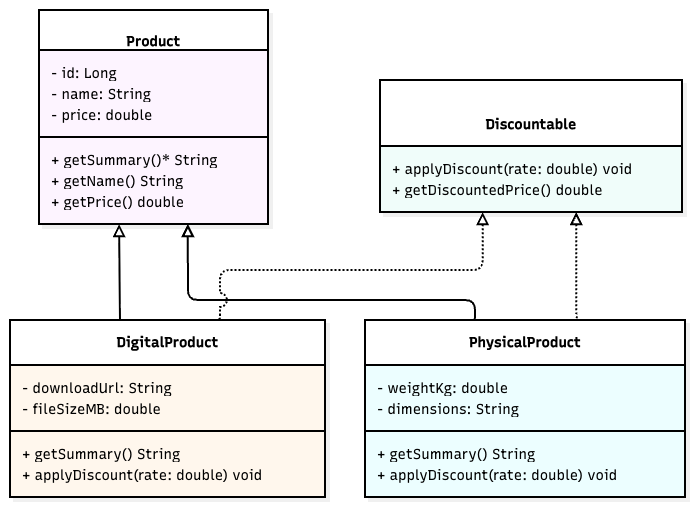

The diagram above was exported from draw.io. Its source (the exported page's mxGraphModel, read from the mxfile embedded in the PNG):
<mxGraphModel dx="1086" dy="749" grid="1" gridSize="10" guides="1" tooltips="1" connect="1" arrows="1" fold="1" page="1" pageScale="1" pageWidth="827" pageHeight="1169" math="0" shadow="0">
  <root>
    <mxCell id="0" />
    <mxCell id="1" parent="0" />
    <UserObject label="" mermaidData="{&#10;  &quot;data&quot;: &quot;classDiagram\n  class Product {\n    &lt;&lt;abstract&gt;&gt;\n    - id: Long\n    - name: String\n    - price: double\n    + getSummary()* String\n    + getName() String\n    + getPrice() double\n  }\n  class Discountable {\n    &lt;&lt;interface&gt;&gt;\n    + applyDiscount(rate: double) void\n    + getDiscountedPrice() double\n  }\n  class DigitalProduct {\n    - downloadUrl: String\n    - fileSizeMB: double\n    + getSummary() String\n    + applyDiscount(rate: double) void\n  }\n  class PhysicalProduct {\n    - weightKg: double\n    - dimensions: String\n    + getSummary() String\n    + applyDiscount(rate: double) void\n  }\n  \n  Product &lt;|-- DigitalProduct\n  Product &lt;|-- PhysicalProduct\n  Discountable &lt;|.. DigitalProduct\n  Discountable &lt;|.. PhysicalProduct&quot;,&#10;  &quot;config&quot;: null,&#10;  &quot;version&quot;: &quot;12&quot;&#10;}" id="CCyxuQv0iWcf7P0XjWMW-1">
      <mxCell connectable="0" parent="1" style="group;transparentBounds=1;editIcon=1;lockedGroup=0;groupPadding=10;fillColor=light-dark(transparent,#000000);" vertex="1">
        <mxGeometry as="geometry" />
      </mxCell>
    </UserObject>
    <UserObject label="&lt;b&gt;Product&lt;/b&gt;" mermaidId="n:Product" mermaidBaseStyle="swimlane;html=1;fontStyle=1;fontSize=16;align=center;verticalAlign=middle;horizontal=1;childLayout=stackLayout;startSize=66;horizontalStack=0;resizeParent=1;resizeParentMax=0;resizeLast=0;collapsible=0;marginTop=12;marginBottom=12;stackSpacing=0;swimlaneFillColor=#FDF4FF;whiteSpace=wrap;spacingTop=24;fillColor=#FDF4FF;strokeColor=#E879F9;fontColor=#28253D;fontFamily=Recursive;strokeWidth=2;shadow=1;shadowColor=#000000;shadowOffsetX=4;shadowOffsetY=4;shadowBlur=0;shadowOpacity=6;" mermaidBaseValue="&lt;b&gt;Product&lt;/b&gt;" id="CCyxuQv0iWcf7P0XjWMW-2">
      <mxCell parent="CCyxuQv0iWcf7P0XjWMW-1" style="swimlane;html=1;fontStyle=1;fontSize=14;align=center;verticalAlign=middle;horizontal=1;childLayout=stackLayout;startSize=40;horizontalStack=0;resizeParent=1;resizeParentMax=0;resizeLast=0;collapsible=0;marginTop=12;marginBottom=12;stackSpacing=0;swimlaneFillColor=light-dark(#FDF4FF,#000000);whiteSpace=wrap;spacingTop=24;fontFamily=Recursive;strokeWidth=2;shadow=1;shadowColor=#000000;shadowOffsetX=4;shadowOffsetY=4;shadowBlur=0;shadowOpacity=6;fontSource=https%3A%2F%2Ffonts.googleapis.com%2Fcss%3Ffamily%3DRecursive;fillColor=light-dark(#FFFFFF,#000000);" vertex="1">
        <mxGeometry height="214" width="229" x="59" y="20" as="geometry" />
      </mxCell>
    </UserObject>
    <mxCell id="CCyxuQv0iWcf7P0XjWMW-4" parent="CCyxuQv0iWcf7P0XjWMW-2" style="text;fontSize=14;align=left;verticalAlign=middle;spacingLeft=10;spacingRight=12;spacingBottom=2;overflow=hidden;rotatable=0;points=[[0,0.5],[1,0.5]];portConstraint=eastwest;fontFamily=Recursive;fontSource=https%3A%2F%2Ffonts.googleapis.com%2Fcss%3Ffamily%3DRecursive;" value="- id: Long" vertex="1">
      <mxGeometry height="21" width="229" y="52" as="geometry" />
    </mxCell>
    <mxCell id="CCyxuQv0iWcf7P0XjWMW-5" parent="CCyxuQv0iWcf7P0XjWMW-2" style="text;fontSize=14;align=left;verticalAlign=middle;spacingLeft=10;spacingRight=12;spacingBottom=2;overflow=hidden;rotatable=0;points=[[0,0.5],[1,0.5]];portConstraint=eastwest;fontFamily=Recursive;fontSource=https%3A%2F%2Ffonts.googleapis.com%2Fcss%3Ffamily%3DRecursive;" value="- name: String" vertex="1">
      <mxGeometry height="21" width="229" y="73" as="geometry" />
    </mxCell>
    <mxCell id="CCyxuQv0iWcf7P0XjWMW-6" parent="CCyxuQv0iWcf7P0XjWMW-2" style="text;fontSize=14;align=left;verticalAlign=middle;spacingLeft=10;spacingRight=12;spacingBottom=2;overflow=hidden;rotatable=0;points=[[0,0.5],[1,0.5]];portConstraint=eastwest;fontFamily=Recursive;fontSource=https%3A%2F%2Ffonts.googleapis.com%2Fcss%3Ffamily%3DRecursive;" value="- price: double" vertex="1">
      <mxGeometry height="21" width="229" y="94" as="geometry" />
    </mxCell>
    <mxCell id="CCyxuQv0iWcf7P0XjWMW-7" parent="CCyxuQv0iWcf7P0XjWMW-2" style="line;strokeWidth=2;spacingLeft=3;spacingRight=3;rotatable=0;points=[];" vertex="1">
      <mxGeometry height="24" width="229" y="115" as="geometry" />
    </mxCell>
    <mxCell id="CCyxuQv0iWcf7P0XjWMW-8" parent="CCyxuQv0iWcf7P0XjWMW-2" style="text;fontSize=14;align=left;verticalAlign=middle;spacingLeft=10;spacingRight=12;spacingBottom=2;overflow=hidden;rotatable=0;points=[[0,0.5],[1,0.5]];portConstraint=eastwest;fontFamily=Recursive;fontSource=https%3A%2F%2Ffonts.googleapis.com%2Fcss%3Ffamily%3DRecursive;" value="+ getSummary()* String" vertex="1">
      <mxGeometry height="21" width="229" y="139" as="geometry" />
    </mxCell>
    <mxCell id="CCyxuQv0iWcf7P0XjWMW-9" parent="CCyxuQv0iWcf7P0XjWMW-2" style="text;fontSize=14;align=left;verticalAlign=middle;spacingLeft=10;spacingRight=12;spacingBottom=2;overflow=hidden;rotatable=0;points=[[0,0.5],[1,0.5]];portConstraint=eastwest;fontFamily=Recursive;fontSource=https%3A%2F%2Ffonts.googleapis.com%2Fcss%3Ffamily%3DRecursive;" value="+ getName() String" vertex="1">
      <mxGeometry height="21" width="229" y="160" as="geometry" />
    </mxCell>
    <mxCell id="CCyxuQv0iWcf7P0XjWMW-10" parent="CCyxuQv0iWcf7P0XjWMW-2" style="text;fontSize=14;align=left;verticalAlign=middle;spacingLeft=10;spacingRight=12;spacingBottom=2;overflow=hidden;rotatable=0;points=[[0,0.5],[1,0.5]];portConstraint=eastwest;fontFamily=Recursive;fontSource=https%3A%2F%2Ffonts.googleapis.com%2Fcss%3Ffamily%3DRecursive;" value="+ getPrice() double" vertex="1">
      <mxGeometry height="21" width="229" y="181" as="geometry" />
    </mxCell>
    <UserObject label="&lt;b&gt;Discountable&lt;/b&gt;" mermaidId="n:Discountable" mermaidBaseStyle="swimlane;html=1;fontStyle=1;fontSize=16;align=center;verticalAlign=middle;horizontal=1;childLayout=stackLayout;startSize=66;horizontalStack=0;resizeParent=1;resizeParentMax=0;resizeLast=0;collapsible=0;marginTop=12;marginBottom=12;stackSpacing=0;swimlaneFillColor=#F0FDFA;whiteSpace=wrap;spacingTop=24;fillColor=#F0FDFA;strokeColor=#2DD4BF;fontColor=#28253D;fontFamily=Recursive;strokeWidth=2;shadow=1;shadowColor=#000000;shadowOffsetX=4;shadowOffsetY=4;shadowBlur=0;shadowOpacity=6;" mermaidBaseValue="&lt;b&gt;Discountable&lt;/b&gt;" id="CCyxuQv0iWcf7P0XjWMW-11">
      <mxCell parent="CCyxuQv0iWcf7P0XjWMW-1" style="swimlane;html=1;fontStyle=1;fontSize=14;align=center;verticalAlign=middle;horizontal=1;childLayout=stackLayout;startSize=66;horizontalStack=0;resizeParent=1;resizeParentMax=0;resizeLast=0;collapsible=0;marginTop=12;marginBottom=12;stackSpacing=0;swimlaneFillColor=light-dark(#F0FDFA,#000000);whiteSpace=wrap;spacingTop=24;fontFamily=Recursive;strokeWidth=2;shadow=1;shadowColor=#000000;shadowOffsetX=4;shadowOffsetY=4;shadowBlur=0;shadowOpacity=6;fontSource=https%3A%2F%2Ffonts.googleapis.com%2Fcss%3Ffamily%3DRecursive;fillColor=light-dark(#FFFFFF,#000000);" vertex="1">
        <mxGeometry height="132" width="302" x="400" y="90" as="geometry" />
      </mxCell>
    </UserObject>
    <mxCell id="CCyxuQv0iWcf7P0XjWMW-14" parent="CCyxuQv0iWcf7P0XjWMW-11" style="text;fontSize=14;align=left;verticalAlign=middle;spacingLeft=10;spacingRight=12;spacingBottom=2;overflow=hidden;rotatable=0;points=[[0,0.5],[1,0.5]];portConstraint=eastwest;fontFamily=Recursive;fontSource=https%3A%2F%2Ffonts.googleapis.com%2Fcss%3Ffamily%3DRecursive;" value="+ applyDiscount(rate: double) void" vertex="1">
      <mxGeometry height="21" width="302" y="78" as="geometry" />
    </mxCell>
    <mxCell id="CCyxuQv0iWcf7P0XjWMW-15" parent="CCyxuQv0iWcf7P0XjWMW-11" style="text;fontSize=14;align=left;verticalAlign=middle;spacingLeft=10;spacingRight=12;spacingBottom=2;overflow=hidden;rotatable=0;points=[[0,0.5],[1,0.5]];portConstraint=eastwest;fontFamily=Recursive;fontSource=https%3A%2F%2Ffonts.googleapis.com%2Fcss%3Ffamily%3DRecursive;" value="+ getDiscountedPrice() double" vertex="1">
      <mxGeometry height="21" width="302" y="99" as="geometry" />
    </mxCell>
    <UserObject label="&lt;b&gt;DigitalProduct&lt;/b&gt;" mermaidId="n:DigitalProduct" mermaidBaseStyle="swimlane;html=1;fontStyle=1;fontSize=16;align=center;verticalAlign=middle;horizontal=1;childLayout=stackLayout;startSize=45;horizontalStack=0;resizeParent=1;resizeParentMax=0;resizeLast=0;collapsible=0;marginTop=12;marginBottom=12;stackSpacing=0;swimlaneFillColor=#FFF7ED;whiteSpace=wrap;fillColor=#FFF7ED;strokeColor=#FB923C;fontColor=#28253D;fontFamily=Recursive;strokeWidth=2;shadow=1;shadowColor=#000000;shadowOffsetX=4;shadowOffsetY=4;shadowBlur=0;shadowOpacity=6;" mermaidBaseValue="&lt;b&gt;DigitalProduct&lt;/b&gt;" id="CCyxuQv0iWcf7P0XjWMW-16">
      <mxCell parent="CCyxuQv0iWcf7P0XjWMW-1" style="swimlane;html=1;fontStyle=1;fontSize=14;align=center;verticalAlign=middle;horizontal=1;childLayout=stackLayout;startSize=45;horizontalStack=0;resizeParent=1;resizeParentMax=0;resizeLast=0;collapsible=0;marginTop=12;marginBottom=12;stackSpacing=0;swimlaneFillColor=light-dark(#FFF7ED,#000000);whiteSpace=wrap;fontFamily=Recursive;strokeWidth=2;shadow=1;shadowColor=#000000;shadowOffsetX=4;shadowOffsetY=4;shadowBlur=0;shadowOpacity=6;fontSource=https%3A%2F%2Ffonts.googleapis.com%2Fcss%3Ffamily%3DRecursive;fillColor=light-dark(#FFFFFF,#000000);" vertex="1">
        <mxGeometry height="177" width="315" x="30" y="330" as="geometry" />
      </mxCell>
    </UserObject>
    <mxCell id="CCyxuQv0iWcf7P0XjWMW-17" parent="CCyxuQv0iWcf7P0XjWMW-16" style="text;fontSize=14;align=left;verticalAlign=middle;spacingLeft=10;spacingRight=12;spacingBottom=2;overflow=hidden;rotatable=0;points=[[0,0.5],[1,0.5]];portConstraint=eastwest;fontFamily=Recursive;fontSource=https%3A%2F%2Ffonts.googleapis.com%2Fcss%3Ffamily%3DRecursive;" value="- downloadUrl: String" vertex="1">
      <mxGeometry height="21" width="315" y="57" as="geometry" />
    </mxCell>
    <mxCell id="CCyxuQv0iWcf7P0XjWMW-18" parent="CCyxuQv0iWcf7P0XjWMW-16" style="text;fontSize=14;align=left;verticalAlign=middle;spacingLeft=10;spacingRight=12;spacingBottom=2;overflow=hidden;rotatable=0;points=[[0,0.5],[1,0.5]];portConstraint=eastwest;fontFamily=Recursive;fontSource=https%3A%2F%2Ffonts.googleapis.com%2Fcss%3Ffamily%3DRecursive;" value="- fileSizeMB: double" vertex="1">
      <mxGeometry height="21" width="315" y="78" as="geometry" />
    </mxCell>
    <mxCell id="CCyxuQv0iWcf7P0XjWMW-19" parent="CCyxuQv0iWcf7P0XjWMW-16" style="line;strokeWidth=2;spacingLeft=3;spacingRight=3;rotatable=0;points=[];" vertex="1">
      <mxGeometry height="24" width="315" y="99" as="geometry" />
    </mxCell>
    <mxCell id="CCyxuQv0iWcf7P0XjWMW-20" parent="CCyxuQv0iWcf7P0XjWMW-16" style="text;fontSize=14;align=left;verticalAlign=middle;spacingLeft=10;spacingRight=12;spacingBottom=2;overflow=hidden;rotatable=0;points=[[0,0.5],[1,0.5]];portConstraint=eastwest;fontFamily=Recursive;fontSource=https%3A%2F%2Ffonts.googleapis.com%2Fcss%3Ffamily%3DRecursive;" value="+ getSummary() String" vertex="1">
      <mxGeometry height="21" width="315" y="123" as="geometry" />
    </mxCell>
    <mxCell id="CCyxuQv0iWcf7P0XjWMW-21" parent="CCyxuQv0iWcf7P0XjWMW-16" style="text;fontSize=14;align=left;verticalAlign=middle;spacingLeft=10;spacingRight=12;spacingBottom=2;overflow=hidden;rotatable=0;points=[[0,0.5],[1,0.5]];portConstraint=eastwest;fontFamily=Recursive;fontSource=https%3A%2F%2Ffonts.googleapis.com%2Fcss%3Ffamily%3DRecursive;" value="+ applyDiscount(rate: double) void" vertex="1">
      <mxGeometry height="21" width="315" y="144" as="geometry" />
    </mxCell>
    <UserObject label="&lt;b&gt;PhysicalProduct&lt;/b&gt;" mermaidId="n:PhysicalProduct" mermaidBaseStyle="swimlane;html=1;fontStyle=1;fontSize=16;align=center;verticalAlign=middle;horizontal=1;childLayout=stackLayout;startSize=45;horizontalStack=0;resizeParent=1;resizeParentMax=0;resizeLast=0;collapsible=0;marginTop=12;marginBottom=12;stackSpacing=0;swimlaneFillColor=#ECFEFF;whiteSpace=wrap;fillColor=#ECFEFF;strokeColor=#22D3EE;fontColor=#28253D;fontFamily=Recursive;strokeWidth=2;shadow=1;shadowColor=#000000;shadowOffsetX=4;shadowOffsetY=4;shadowBlur=0;shadowOpacity=6;" mermaidBaseValue="&lt;b&gt;PhysicalProduct&lt;/b&gt;" id="CCyxuQv0iWcf7P0XjWMW-22">
      <mxCell parent="CCyxuQv0iWcf7P0XjWMW-1" style="swimlane;html=1;fontStyle=1;fontSize=14;align=center;verticalAlign=middle;horizontal=1;childLayout=stackLayout;startSize=45;horizontalStack=0;resizeParent=1;resizeParentMax=0;resizeLast=0;collapsible=0;marginTop=12;marginBottom=12;stackSpacing=0;swimlaneFillColor=light-dark(#ECFEFF,#000000);whiteSpace=wrap;fontFamily=Recursive;strokeWidth=2;shadow=1;shadowColor=#000000;shadowOffsetX=4;shadowOffsetY=4;shadowBlur=0;shadowOpacity=6;fontSource=https%3A%2F%2Ffonts.googleapis.com%2Fcss%3Ffamily%3DRecursive;fillColor=light-dark(#FFFFFF,#000000);" vertex="1">
        <mxGeometry height="177" width="320" x="385" y="330" as="geometry" />
      </mxCell>
    </UserObject>
    <mxCell id="CCyxuQv0iWcf7P0XjWMW-23" parent="CCyxuQv0iWcf7P0XjWMW-22" style="text;fontSize=14;align=left;verticalAlign=middle;spacingLeft=10;spacingRight=12;spacingBottom=2;overflow=hidden;rotatable=0;points=[[0,0.5],[1,0.5]];portConstraint=eastwest;fontFamily=Recursive;fontSource=https%3A%2F%2Ffonts.googleapis.com%2Fcss%3Ffamily%3DRecursive;" value="- weightKg: double" vertex="1">
      <mxGeometry height="21" width="320" y="57" as="geometry" />
    </mxCell>
    <mxCell id="CCyxuQv0iWcf7P0XjWMW-24" parent="CCyxuQv0iWcf7P0XjWMW-22" style="text;fontSize=14;align=left;verticalAlign=middle;spacingLeft=10;spacingRight=12;spacingBottom=2;overflow=hidden;rotatable=0;points=[[0,0.5],[1,0.5]];portConstraint=eastwest;fontFamily=Recursive;fontSource=https%3A%2F%2Ffonts.googleapis.com%2Fcss%3Ffamily%3DRecursive;" value="- dimensions: String" vertex="1">
      <mxGeometry height="21" width="320" y="78" as="geometry" />
    </mxCell>
    <mxCell id="CCyxuQv0iWcf7P0XjWMW-25" parent="CCyxuQv0iWcf7P0XjWMW-22" style="line;strokeWidth=2;spacingLeft=3;spacingRight=3;rotatable=0;points=[];" vertex="1">
      <mxGeometry height="24" width="320" y="99" as="geometry" />
    </mxCell>
    <mxCell id="CCyxuQv0iWcf7P0XjWMW-26" parent="CCyxuQv0iWcf7P0XjWMW-22" style="text;fontSize=14;align=left;verticalAlign=middle;spacingLeft=10;spacingRight=12;spacingBottom=2;overflow=hidden;rotatable=0;points=[[0,0.5],[1,0.5]];portConstraint=eastwest;fontFamily=Recursive;fontSource=https%3A%2F%2Ffonts.googleapis.com%2Fcss%3Ffamily%3DRecursive;" value="+ getSummary() String" vertex="1">
      <mxGeometry height="21" width="320" y="123" as="geometry" />
    </mxCell>
    <mxCell id="CCyxuQv0iWcf7P0XjWMW-27" parent="CCyxuQv0iWcf7P0XjWMW-22" style="text;fontSize=14;align=left;verticalAlign=middle;spacingLeft=10;spacingRight=12;spacingBottom=2;overflow=hidden;rotatable=0;points=[[0,0.5],[1,0.5]];portConstraint=eastwest;fontFamily=Recursive;fontSource=https%3A%2F%2Ffonts.googleapis.com%2Fcss%3Ffamily%3DRecursive;" value="+ applyDiscount(rate: double) void" vertex="1">
      <mxGeometry height="21" width="320" y="144" as="geometry" />
    </mxCell>
    <UserObject label="" mermaidId="e:Product-&gt;DigitalProduct#0" mermaidBaseStyle="edgeStyle=orthogonalEdgeStyle;rounded=1;curved=0;startArrow=block;startSize=8;startFill=0;endArrow=none;jumpStyle=arc;jumpSize=12;strokeColor=#000000;exitX=0.35;exitY=1;entryX=0.34;entryY=0;strokeWidth=2;sourcePerimeterSpacing=9.25;" mermaidBaseValue="" id="CCyxuQv0iWcf7P0XjWMW-28">
      <mxCell edge="1" parent="CCyxuQv0iWcf7P0XjWMW-1" source="CCyxuQv0iWcf7P0XjWMW-2" style="edgeStyle=orthogonalEdgeStyle;rounded=1;curved=0;startArrow=block;startSize=8;startFill=0;endArrow=none;jumpStyle=arc;jumpSize=12;exitX=0.35;exitY=1;strokeWidth=2;sourcePerimeterSpacing=9.25;">
        <mxGeometry relative="1" x="0.0195" as="geometry">
          <Array as="points">
            <mxPoint x="139.2" y="280" />
            <mxPoint x="140" y="330" />
          </Array>
          <mxPoint x="140" y="330" as="targetPoint" />
        </mxGeometry>
      </mxCell>
    </UserObject>
    <UserObject label="" mermaidId="e:Product-&gt;PhysicalProduct#0" mermaidBaseStyle="edgeStyle=orthogonalEdgeStyle;rounded=1;curved=0;startArrow=block;startSize=8;startFill=0;endArrow=none;jumpStyle=arc;jumpSize=12;strokeColor=#000000;exitX=0.65;exitY=1;entryX=0.34;entryY=0;strokeWidth=2;sourcePerimeterSpacing=9.25;" mermaidBaseValue="" id="CCyxuQv0iWcf7P0XjWMW-29">
      <mxCell edge="1" parent="CCyxuQv0iWcf7P0XjWMW-1" source="CCyxuQv0iWcf7P0XjWMW-2" style="edgeStyle=orthogonalEdgeStyle;rounded=1;curved=0;startArrow=block;startSize=8;startFill=0;endArrow=none;jumpStyle=arc;jumpSize=12;exitX=0.65;exitY=1;entryX=0.34;entryY=0;strokeWidth=2;sourcePerimeterSpacing=9.25;" target="CCyxuQv0iWcf7P0XjWMW-22">
        <mxGeometry relative="1" as="geometry">
          <Array as="points">
            <mxPoint x="208" y="310" />
            <mxPoint x="495" y="310" />
          </Array>
        </mxGeometry>
      </mxCell>
    </UserObject>
    <UserObject label="" mermaidId="e:Discountable-&gt;DigitalProduct#0" mermaidBaseStyle="edgeStyle=orthogonalEdgeStyle;rounded=1;curved=0;dashed=1;startArrow=block;startSize=8;startFill=0;endArrow=none;jumpStyle=arc;jumpSize=12;strokeColor=#000000;exitX=0.34;exitY=1;entryX=0.66;entryY=0;strokeWidth=2;dashPattern=2 2;fixDash=1;sourcePerimeterSpacing=9.25;" mermaidBaseValue="" id="CCyxuQv0iWcf7P0XjWMW-30">
      <mxCell edge="1" parent="CCyxuQv0iWcf7P0XjWMW-1" source="CCyxuQv0iWcf7P0XjWMW-11" style="edgeStyle=orthogonalEdgeStyle;rounded=1;curved=0;dashed=1;startArrow=block;startSize=8;startFill=0;endArrow=none;jumpStyle=arc;jumpSize=12;exitX=0.34;exitY=1;entryX=0.66;entryY=0;strokeWidth=2;dashPattern=2 2;fixDash=1;sourcePerimeterSpacing=9.25;" target="CCyxuQv0iWcf7P0XjWMW-16">
        <mxGeometry relative="1" x="0.0088" as="geometry">
          <Array as="points">
            <mxPoint x="502.7" y="280" />
            <mxPoint x="240" y="280" />
            <mxPoint x="240" y="330" />
          </Array>
        </mxGeometry>
      </mxCell>
    </UserObject>
    <UserObject label="" mermaidId="e:Discountable-&gt;PhysicalProduct#0" mermaidBaseStyle="edgeStyle=orthogonalEdgeStyle;rounded=1;curved=0;dashed=1;startArrow=block;startSize=8;startFill=0;endArrow=none;jumpStyle=arc;jumpSize=12;strokeColor=#000000;exitX=0.65;exitY=1;entryX=0.65;entryY=0;strokeWidth=2;dashPattern=2 2;fixDash=1;sourcePerimeterSpacing=9.25;" mermaidBaseValue="" id="CCyxuQv0iWcf7P0XjWMW-31">
      <mxCell edge="1" parent="CCyxuQv0iWcf7P0XjWMW-1" source="CCyxuQv0iWcf7P0XjWMW-11" style="edgeStyle=orthogonalEdgeStyle;rounded=1;curved=0;dashed=1;startArrow=block;startSize=8;startFill=0;endArrow=none;jumpStyle=arc;jumpSize=12;exitX=0.65;exitY=1;strokeWidth=2;dashPattern=2 2;fixDash=1;sourcePerimeterSpacing=9.25;">
        <mxGeometry relative="1" x="-0.0582" as="geometry">
          <Array as="points">
            <mxPoint x="596.3" y="330" />
          </Array>
          <mxPoint x="600" y="330" as="targetPoint" />
        </mxGeometry>
      </mxCell>
    </UserObject>
  </root>
</mxGraphModel>